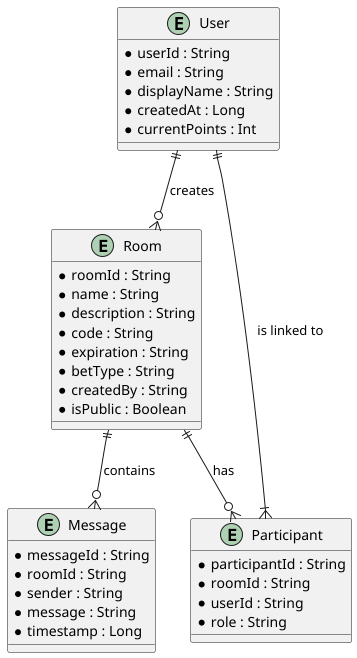

The diagram above was rendered by PlantUML. Its source (embedded in the PNG):
@startuml
entity User {
    * userId : String
    * email : String
    * displayName : String
    * createdAt : Long
    * currentPoints : Int
}

entity Room {
    * roomId : String
    * name : String
    * description : String
    * code : String
    * expiration : String
    * betType : String
    * createdBy : String
    * isPublic : Boolean
}

entity Message {
    * messageId : String
    * roomId : String
    * sender : String
    * message : String
    * timestamp : Long
}

entity Participant {
    * participantId : String
    * roomId : String
    * userId : String
    * role : String
}

User ||--o{ Room : "creates"
Room ||--o{ Message : "contains"
Room ||--o{ Participant : "has"
Participant }|--|| User : "is linked to"
@enduml